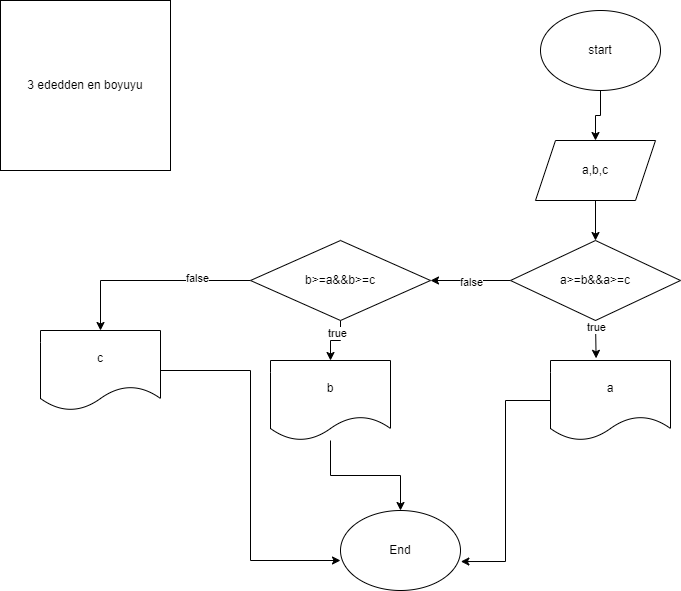

The diagram above was exported from draw.io. Its source (the exported page's mxGraphModel, read from the mxfile embedded in the PNG):
<mxGraphModel dx="1050" dy="557" grid="1" gridSize="10" guides="1" tooltips="1" connect="1" arrows="1" fold="1" page="1" pageScale="1" pageWidth="850" pageHeight="1100" math="0" shadow="0">
  <root>
    <mxCell id="0" />
    <mxCell id="1" parent="0" />
    <mxCell id="xWUhyrWDJ3jTY7wISeGy-7" style="edgeStyle=orthogonalEdgeStyle;rounded=0;orthogonalLoop=1;jettySize=auto;html=1;exitX=0.5;exitY=1;exitDx=0;exitDy=0;entryX=0.5;entryY=0;entryDx=0;entryDy=0;" edge="1" parent="1" source="xWUhyrWDJ3jTY7wISeGy-2" target="xWUhyrWDJ3jTY7wISeGy-3">
      <mxGeometry relative="1" as="geometry" />
    </mxCell>
    <mxCell id="xWUhyrWDJ3jTY7wISeGy-2" value="start" style="ellipse;whiteSpace=wrap;html=1;" vertex="1" parent="1">
      <mxGeometry x="580" y="30" width="120" height="80" as="geometry" />
    </mxCell>
    <mxCell id="xWUhyrWDJ3jTY7wISeGy-8" style="edgeStyle=orthogonalEdgeStyle;rounded=0;orthogonalLoop=1;jettySize=auto;html=1;exitX=0.5;exitY=1;exitDx=0;exitDy=0;entryX=0.5;entryY=0;entryDx=0;entryDy=0;" edge="1" parent="1" source="xWUhyrWDJ3jTY7wISeGy-3" target="xWUhyrWDJ3jTY7wISeGy-5">
      <mxGeometry relative="1" as="geometry" />
    </mxCell>
    <mxCell id="xWUhyrWDJ3jTY7wISeGy-3" value="a,b,c" style="shape=parallelogram;perimeter=parallelogramPerimeter;whiteSpace=wrap;html=1;fixedSize=1;" vertex="1" parent="1">
      <mxGeometry x="575" y="160" width="120" height="60" as="geometry" />
    </mxCell>
    <mxCell id="xWUhyrWDJ3jTY7wISeGy-4" value="3 ededden en boyuyu" style="whiteSpace=wrap;html=1;aspect=fixed;" vertex="1" parent="1">
      <mxGeometry x="40" y="20" width="170" height="170" as="geometry" />
    </mxCell>
    <mxCell id="xWUhyrWDJ3jTY7wISeGy-13" style="edgeStyle=orthogonalEdgeStyle;rounded=0;orthogonalLoop=1;jettySize=auto;html=1;exitX=0;exitY=0.5;exitDx=0;exitDy=0;entryX=1;entryY=0.5;entryDx=0;entryDy=0;" edge="1" parent="1" source="xWUhyrWDJ3jTY7wISeGy-5" target="xWUhyrWDJ3jTY7wISeGy-6">
      <mxGeometry relative="1" as="geometry" />
    </mxCell>
    <mxCell id="xWUhyrWDJ3jTY7wISeGy-21" value="false" style="edgeLabel;html=1;align=center;verticalAlign=middle;resizable=0;points=[];" vertex="1" connectable="0" parent="xWUhyrWDJ3jTY7wISeGy-13">
      <mxGeometry x="0.005" y="1" relative="1" as="geometry">
        <mxPoint as="offset" />
      </mxGeometry>
    </mxCell>
    <mxCell id="xWUhyrWDJ3jTY7wISeGy-5" value="a&amp;gt;=b&amp;amp;&amp;amp;a&amp;gt;=c" style="rhombus;whiteSpace=wrap;html=1;" vertex="1" parent="1">
      <mxGeometry x="550" y="260" width="170" height="80" as="geometry" />
    </mxCell>
    <mxCell id="xWUhyrWDJ3jTY7wISeGy-14" style="edgeStyle=orthogonalEdgeStyle;rounded=0;orthogonalLoop=1;jettySize=auto;html=1;exitX=0.5;exitY=1;exitDx=0;exitDy=0;entryX=0.5;entryY=0;entryDx=0;entryDy=0;" edge="1" parent="1" source="xWUhyrWDJ3jTY7wISeGy-6" target="xWUhyrWDJ3jTY7wISeGy-10">
      <mxGeometry relative="1" as="geometry" />
    </mxCell>
    <mxCell id="xWUhyrWDJ3jTY7wISeGy-22" value="true" style="edgeLabel;html=1;align=center;verticalAlign=middle;resizable=0;points=[];" vertex="1" connectable="0" parent="xWUhyrWDJ3jTY7wISeGy-14">
      <mxGeometry x="-0.52" y="-4" relative="1" as="geometry">
        <mxPoint as="offset" />
      </mxGeometry>
    </mxCell>
    <mxCell id="xWUhyrWDJ3jTY7wISeGy-15" style="edgeStyle=orthogonalEdgeStyle;rounded=0;orthogonalLoop=1;jettySize=auto;html=1;exitX=0;exitY=0.5;exitDx=0;exitDy=0;entryX=0.5;entryY=0;entryDx=0;entryDy=0;" edge="1" parent="1" source="xWUhyrWDJ3jTY7wISeGy-6" target="xWUhyrWDJ3jTY7wISeGy-9">
      <mxGeometry relative="1" as="geometry" />
    </mxCell>
    <mxCell id="xWUhyrWDJ3jTY7wISeGy-23" value="false" style="edgeLabel;html=1;align=center;verticalAlign=middle;resizable=0;points=[];" vertex="1" connectable="0" parent="xWUhyrWDJ3jTY7wISeGy-15">
      <mxGeometry x="-0.458" y="-3" relative="1" as="geometry">
        <mxPoint as="offset" />
      </mxGeometry>
    </mxCell>
    <mxCell id="xWUhyrWDJ3jTY7wISeGy-6" value="b&amp;gt;=a&amp;amp;&amp;amp;b&amp;gt;=c" style="rhombus;whiteSpace=wrap;html=1;" vertex="1" parent="1">
      <mxGeometry x="290" y="260" width="180" height="80" as="geometry" />
    </mxCell>
    <mxCell id="xWUhyrWDJ3jTY7wISeGy-9" value="c" style="shape=document;whiteSpace=wrap;html=1;boundedLbl=1;" vertex="1" parent="1">
      <mxGeometry x="80" y="350" width="120" height="80" as="geometry" />
    </mxCell>
    <mxCell id="xWUhyrWDJ3jTY7wISeGy-18" style="edgeStyle=orthogonalEdgeStyle;rounded=0;orthogonalLoop=1;jettySize=auto;html=1;entryX=0.5;entryY=0;entryDx=0;entryDy=0;" edge="1" parent="1" source="xWUhyrWDJ3jTY7wISeGy-10" target="xWUhyrWDJ3jTY7wISeGy-16">
      <mxGeometry relative="1" as="geometry" />
    </mxCell>
    <mxCell id="xWUhyrWDJ3jTY7wISeGy-10" value="b" style="shape=document;whiteSpace=wrap;html=1;boundedLbl=1;" vertex="1" parent="1">
      <mxGeometry x="310" y="380" width="120" height="80" as="geometry" />
    </mxCell>
    <mxCell id="xWUhyrWDJ3jTY7wISeGy-11" value="a" style="shape=document;whiteSpace=wrap;html=1;boundedLbl=1;" vertex="1" parent="1">
      <mxGeometry x="590" y="380" width="120" height="80" as="geometry" />
    </mxCell>
    <mxCell id="xWUhyrWDJ3jTY7wISeGy-12" style="edgeStyle=orthogonalEdgeStyle;rounded=0;orthogonalLoop=1;jettySize=auto;html=1;exitX=0.5;exitY=1;exitDx=0;exitDy=0;entryX=0.38;entryY=-0.027;entryDx=0;entryDy=0;entryPerimeter=0;" edge="1" parent="1" source="xWUhyrWDJ3jTY7wISeGy-5" target="xWUhyrWDJ3jTY7wISeGy-11">
      <mxGeometry relative="1" as="geometry" />
    </mxCell>
    <mxCell id="xWUhyrWDJ3jTY7wISeGy-20" value="true" style="edgeLabel;html=1;align=center;verticalAlign=middle;resizable=0;points=[];" vertex="1" connectable="0" parent="xWUhyrWDJ3jTY7wISeGy-12">
      <mxGeometry x="-0.6303" relative="1" as="geometry">
        <mxPoint as="offset" />
      </mxGeometry>
    </mxCell>
    <mxCell id="xWUhyrWDJ3jTY7wISeGy-16" value="End" style="ellipse;whiteSpace=wrap;html=1;" vertex="1" parent="1">
      <mxGeometry x="380" y="530" width="120" height="80" as="geometry" />
    </mxCell>
    <mxCell id="xWUhyrWDJ3jTY7wISeGy-17" style="edgeStyle=orthogonalEdgeStyle;rounded=0;orthogonalLoop=1;jettySize=auto;html=1;entryX=1.003;entryY=0.638;entryDx=0;entryDy=0;entryPerimeter=0;" edge="1" parent="1" source="xWUhyrWDJ3jTY7wISeGy-11" target="xWUhyrWDJ3jTY7wISeGy-16">
      <mxGeometry relative="1" as="geometry" />
    </mxCell>
    <mxCell id="xWUhyrWDJ3jTY7wISeGy-19" style="edgeStyle=orthogonalEdgeStyle;rounded=0;orthogonalLoop=1;jettySize=auto;html=1;entryX=0;entryY=0.625;entryDx=0;entryDy=0;entryPerimeter=0;" edge="1" parent="1" source="xWUhyrWDJ3jTY7wISeGy-9" target="xWUhyrWDJ3jTY7wISeGy-16">
      <mxGeometry relative="1" as="geometry" />
    </mxCell>
  </root>
</mxGraphModel>